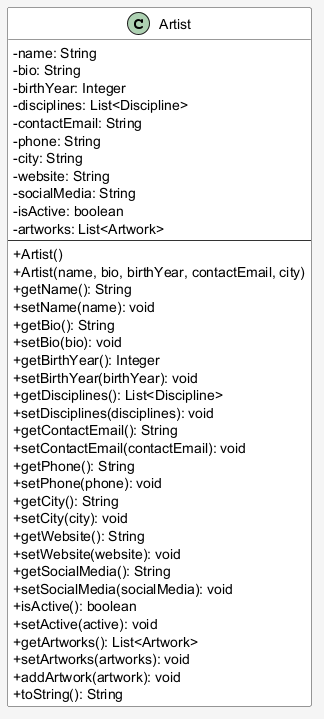

The diagram above was rendered by PlantUML. Its source (embedded in the PNG):
@startuml Artist_Class_Diagram
skinparam backgroundColor #F5F5F5
skinparam classBackgroundColor #FFFFFF
skinparam classBorderColor #333333
skinparam classArrowColor #333333
skinparam classAttributeIconSize 0


class Artist {
    - name: String
    - bio: String
    - birthYear: Integer
    - disciplines: List<Discipline>
    - contactEmail: String
    - phone: String
    - city: String
    - website: String
    - socialMedia: String
    - isActive: boolean
    - artworks: List<Artwork>
    ---
    + Artist()
    + Artist(name, bio, birthYear, contactEmail, city)
    + getName(): String
    + setName(name): void
    + getBio(): String
    + setBio(bio): void
    + getBirthYear(): Integer
    + setBirthYear(birthYear): void
    + getDisciplines(): List<Discipline>
    + setDisciplines(disciplines): void
    + getContactEmail(): String
    + setContactEmail(contactEmail): void
    + getPhone(): String
    + setPhone(phone): void
    + getCity(): String
    + setCity(city): void
    + getWebsite(): String
    + setWebsite(website): void
    + getSocialMedia(): String
    + setSocialMedia(socialMedia): void
    + isActive(): boolean
    + setActive(active): void
    + getArtworks(): List<Artwork>
    + setArtworks(artworks): void
    + addArtwork(artwork): void
    + toString(): String
}

@enduml